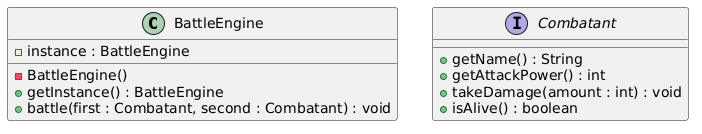

The diagram above was rendered by PlantUML. Its source (embedded in the PNG):
@startuml
class BattleEngine {
  - instance : BattleEngine
  - BattleEngine()
  + getInstance() : BattleEngine
  + battle(first : Combatant, second : Combatant) : void
}

interface Combatant {
  + getName() : String
  + getAttackPower() : int
  + takeDamage(amount : int) : void
  + isAlive() : boolean
}
@enduml